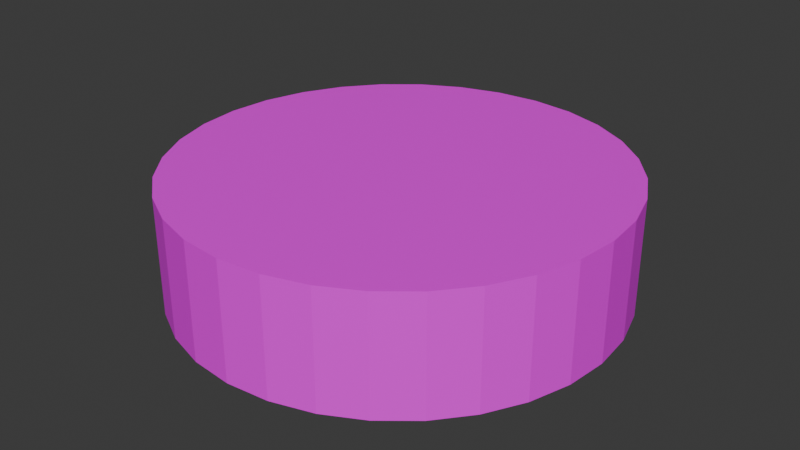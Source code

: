 # Source: wheel.blend  (saved by Blender 5.2.45; exported with 4.5.12 LTS)
import bpy
from mathutils import Matrix  # noqa: F401  (used for matrix-valued properties, if any)

bpy.ops.wm.read_factory_settings(use_empty=True)
scene = bpy.context.scene
scene.name = 'Scene'

# ---- collections
col_collection = bpy.data.collections.new('Collection'); scene.collection.children.link(col_collection)

# ---- images (referenced by path relative to the original .blend; pixels are not part of the script)
import os
ASSET_DIR = os.environ.get("B2B_ASSET_DIR", "")  # directory of the original .blend (textures are referenced by path, not embedded)
HERE = os.path.dirname(os.path.abspath(__file__))  # packed textures are extracted next to this script under _unpacked/

def load_image(name, relpath, width, height, colorspace="sRGB"):
    """Load a texture the original file referenced (path relative to the .blend, or extracted next to this script)."""
    p = next((c for c in (os.path.join(HERE, relpath), os.path.join(ASSET_DIR, relpath)) if relpath and os.path.exists(c)), "")
    if p:
        img = bpy.data.images.load(p, check_existing=True)
        img.name = name
    else:  # same state as the original file: an image datablock whose file is absent (Cycles renders it pink)
        img = bpy.data.images.new(name, width, height)
        img.source = "FILE"
        img.filepath = "//" + (relpath or name)
    img.colorspace_settings.name = colorspace
    return img
img_1t_png = load_image('1t.png', 'колесо/1t.png', 1024, 1024, 'sRGB')

# ---- materials (node trees are filled in below, after node groups)
mat_x = bpy.data.materials.new('Материал')

# ---- material node trees
mat_x.use_nodes = True; mat_x.node_tree.nodes.clear()
_N = mat_x.node_tree.nodes; _L = mat_x.node_tree.links
n0 = _N.new('ShaderNodeBsdfPrincipled'); n0.name = 'Принципиальный BSDF'; n0.location = (-200, 100)
n0.inputs[10].default_value = 0.005
n1 = _N.new('ShaderNodeOutputMaterial'); n1.name = 'Вывод материала'; n1.location = (200, 100)
n2 = _N.new('ShaderNodeTexImage'); n2.name = 'Текстура изображения'; n2.location = (-590, 44)
n2.image = img_1t_png
_L.new(n0.outputs[0], n1.inputs[0])
_L.new(n2.outputs[0], n0.inputs[0])
n1.is_active_output = True

# ---- world
world_world = bpy.data.worlds.new('World'); scene.world = world_world
world_world.use_nodes = True; world_world.node_tree.nodes.clear()
_N = world_world.node_tree.nodes; _L = world_world.node_tree.links
n0 = _N.new('ShaderNodeOutputWorld'); n0.name = 'World Output'; n0.location = (200, 100)
n1 = _N.new('ShaderNodeBackground'); n1.name = 'Background'; n1.location = (-200, 100)
n1.inputs[0].default_value = (0.05088, 0.05088, 0.05088, 1.0)
_L.new(n1.outputs[0], n0.inputs[0])
n0.is_active_output = True
world_world.color = (0.05088, 0.05088, 0.05088)
world_world.sun_shadow_jitter_overblur = 0.0

# ---- meshes
me_whell_1 = bpy.data.meshes.new('whell_1')
me_whell_1.from_pydata([(0.0, 1.0, -0.2638), (0.0, 1.0, 0.2638), (0.1951, 0.9808, -0.2638), (0.1951, 0.9808, 0.2638), (0.3827, 0.9239, -0.2638), (0.3827, 0.9239, 0.2638), (0.5556, 0.8315, -0.2638), (0.5556, 0.8315, 0.2638), (0.7071, 0.7071, -0.2638), (0.7071, 0.7071, 0.2638), (0.8315, 0.5556, -0.2638), (0.8315, 0.5556, 0.2638), (0.9239, 0.3827, -0.2638), (0.9239, 0.3827, 0.2638), (0.9808, 0.1951, -0.2638), (0.9808, 0.1951, 0.2638), (1.0, 0.0, -0.2638), (1.0, 0.0, 0.2638), (0.9808, -0.1951, -0.2638), (0.9808, -0.1951, 0.2638), (0.9239, -0.3827, -0.2638), (0.9239, -0.3827, 0.2638), (0.8315, -0.5556, -0.2638), (0.8315, -0.5556, 0.2638), (0.7071, -0.7071, -0.2638), (0.7071, -0.7071, 0.2638), (0.5556, -0.8315, -0.2638), (0.5556, -0.8315, 0.2638), (0.3827, -0.9239, -0.2638), (0.3827, -0.9239, 0.2638), (0.1951, -0.9808, -0.2638), (0.1951, -0.9808, 0.2638), (0.0, -1.0, -0.2638), (0.0, -1.0, 0.2638), (-0.1951, -0.9808, -0.2638), (-0.1951, -0.9808, 0.2638), (-0.3827, -0.9239, -0.2638), (-0.3827, -0.9239, 0.2638), (-0.5556, -0.8315, -0.2638), (-0.5556, -0.8315, 0.2638), (-0.7071, -0.7071, -0.2638), (-0.7071, -0.7071, 0.2638), (-0.8315, -0.5556, -0.2638), (-0.8315, -0.5556, 0.2638), (-0.9239, -0.3827, -0.2638), (-0.9239, -0.3827, 0.2638), (-0.9808, -0.1951, -0.2638), (-0.9808, -0.1951, 0.2638), (-1.0, 0.0, -0.2638), (-1.0, 0.0, 0.2638), (-0.9808, 0.1951, -0.2638), (-0.9808, 0.1951, 0.2638), (-0.9239, 0.3827, -0.2638), (-0.9239, 0.3827, 0.2638), (-0.8315, 0.5556, -0.2638), (-0.8315, 0.5556, 0.2638), (-0.7071, 0.7071, -0.2638), (-0.7071, 0.7071, 0.2638), (-0.5556, 0.8315, -0.2638), (-0.5556, 0.8315, 0.2638), (-0.3827, 0.9239, -0.2638), (-0.3827, 0.9239, 0.2638), (-0.1951, 0.9808, -0.2638), (-0.1951, 0.9808, 0.2638)], [], [(0, 1, 3, 2), (2, 3, 5, 4), (4, 5, 7, 6), (6, 7, 9, 8), (8, 9, 11, 10), (10, 11, 13, 12), (12, 13, 15, 14), (14, 15, 17, 16), (16, 17, 19, 18), (18, 19, 21, 20), (20, 21, 23, 22), (22, 23, 25, 24), (24, 25, 27, 26), (26, 27, 29, 28), (28, 29, 31, 30), (30, 31, 33, 32), (32, 33, 35, 34), (34, 35, 37, 36), (36, 37, 39, 38), (38, 39, 41, 40), (40, 41, 43, 42), (42, 43, 45, 44), (44, 45, 47, 46), (46, 47, 49, 48), (48, 49, 51, 50), (50, 51, 53, 52), (52, 53, 55, 54), (54, 55, 57, 56), (56, 57, 59, 58), (58, 59, 61, 60), (3, 1, 63, 61, 59, 57, 55, 53, 51, 49, 47, 45, 43, 41, 39, 37, 35, 33, 31, 29, 27, 25, 23, 21, 19, 17, 15, 13, 11, 9, 7, 5), (60, 61, 63, 62), (62, 63, 1, 0), (0, 2, 4, 6, 8, 10, 12, 14, 16, 18, 20, 22, 24, 26, 28, 30, 32, 34, 36, 38, 40, 42, 44, 46, 48, 50, 52, 54, 56, 58, 60, 62)])
_uv = me_whell_1.uv_layers.new(name='UVКарта')
_uv.uv.foreach_set('vector', [0.5, 0.3681, 0.5, 0.6319, 0.5975, 0.6319, 0.5975, 0.3681, 0.5975, 0.3681, 0.5975, 0.6319, 0.6913, 0.6319, 0.6913, 0.3681, 0.6913, 0.3681, 0.6913, 0.6319, 0.7778, 0.6319, 0.7778, 0.3681, 0.7778, 0.3681, 0.7778, 0.6319, 0.8536, 0.6319, 0.8536, 0.3681, 0.8536, 0.3681, 0.8536, 0.6319, 0.7778, 0.6319, 0.7778, 0.3681, 0.7778, 0.3681, 0.7778, 0.6319, 0.6913, 0.6319, 0.6913, 0.3681, 0.6913, 0.3681, 0.6913, 0.6319, 0.5975, 0.6319, 0.5975, 0.3681, 0.5975, 0.3681, 0.5975, 0.6319, 0.5, 0.6319, 0.5, 0.3681, 0.5, 0.3681, 0.5, 0.6319, 0.4025, 0.6319, 0.4025, 0.3681, 0.4025, 0.3681, 0.4025, 0.6319, 0.3087, 0.6319, 0.3087, 0.3681, 0.3087, 0.3681, 0.3087, 0.6319, 0.2222, 0.6319, 0.2222, 0.3681, 0.2222, 0.3681, 0.2222, 0.6319, 0.1464, 0.6319, 0.1464, 0.3681, 0.8536, 0.3681, 0.8536, 0.6319, 0.7778, 0.6319, 0.7778, 0.3681, 0.7778, 0.3681, 0.7778, 0.6319, 0.6913, 0.6319, 0.6913, 0.3681, 0.6913, 0.3681, 0.6913, 0.6319, 0.5975, 0.6319, 0.5975, 0.3681, 0.5975, 0.3681, 0.5975, 0.6319, 0.5, 0.6319, 0.5, 0.3681, 0.5, 0.3681, 0.5, 0.6319, 0.4025, 0.6319, 0.4025, 0.3681, 0.4025, 0.3681, 0.4025, 0.6319, 0.3087, 0.6319, 0.3087, 0.3681, 0.3087, 0.3681, 0.3087, 0.6319, 0.2222, 0.6319, 0.2222, 0.3681, 0.2222, 0.3681, 0.2222, 0.6319, 0.1464, 0.6319, 0.1464, 0.3681, 0.1464, 0.3681, 0.1464, 0.6319, 0.2222, 0.6319, 0.2222, 0.3681, 0.2222, 0.3681, 0.2222, 0.6319, 0.3087, 0.6319, 0.3087, 0.3681, 0.3087, 0.3681, 0.3087, 0.6319, 0.4025, 0.6319, 0.4025, 0.3681, 0.4025, 0.3681, 0.4025, 0.6319, 0.5, 0.6319, 0.5, 0.3681, 0.5, 0.3681, 0.5, 0.6319, 0.5975, 0.6319, 0.5975, 0.3681, 0.5975, 0.3681, 0.5975, 0.6319, 0.6913, 0.6319, 0.6913, 0.3681, 0.6913, 0.3681, 0.6913, 0.6319, 0.7778, 0.6319, 0.7778, 0.3681, 0.7778, 0.3681, 0.7778, 0.6319, 0.8536, 0.6319, 0.8536, 0.3681, 0.1464, 0.3681, 0.1464, 0.6319, 0.2222, 0.6319, 0.2222, 0.3681, 0.2222, 0.3681, 0.2222, 0.6319, 0.3087, 0.6319, 0.3087, 0.3681, 0.5975, 0.9904, 0.5, 1.0, 0.4025, 0.9904, 0.3087, 0.9619, 0.2222, 0.9157, 0.1464, 0.8536, 0.08427, 0.7778, 0.03806, 0.6913, 0.009607, 0.5975, 0.0, 0.5, 0.009607, 0.4025, 0.03806, 0.3087, 0.08427, 0.2222, 0.1464, 0.1464, 0.2222, 0.08427, 0.3087, 0.03806, 0.4025, 0.009607, 0.5, 0.0, 0.5975, 0.009607, 0.6913, 0.03806, 0.7778, 0.08427, 0.8536, 0.1464, 0.9157, 0.2222, 0.9619, 0.3087, 0.9904, 0.4025, 1.0, 0.5, 0.9904, 0.5975, 0.9619, 0.6913, 0.9157, 0.7778, 0.8536, 0.8536, 0.7778, 0.9157, 0.6913, 0.9619, 0.3087, 0.3681, 0.3087, 0.6319, 0.4025, 0.6319, 0.4025, 0.3681, 0.4025, 0.3681, 0.4025, 0.6319, 0.5, 0.6319, 0.5, 0.3681, 0.5, 1.0, 0.5975, 0.9904, 0.6913, 0.9619, 0.7778, 0.9157, 0.8536, 0.8536, 0.9157, 0.7778, 0.9619, 0.6913, 0.9904, 0.5975, 1.0, 0.5, 0.9904, 0.4025, 0.9619, 0.3087, 0.9157, 0.2222, 0.8536, 0.1464, 0.7778, 0.08427, 0.6913, 0.03806, 0.5975, 0.009607, 0.5, 0.0, 0.4025, 0.009607, 0.3087, 0.03806, 0.2222, 0.08427, 0.1464, 0.1464, 0.08427, 0.2222, 0.03806, 0.3087, 0.009607, 0.4025, 0.0, 0.5, 0.009607, 0.5975, 0.03806, 0.6913, 0.08427, 0.7778, 0.1464, 0.8536, 0.2222, 0.9157, 0.3087, 0.9619, 0.4025, 0.9904])
me_whell_1.materials.append(mat_x)
me_whell_1.update()

# ---- objects
ob_whell_1 = bpy.data.objects.new('whell_1', me_whell_1)

# ---- transforms, parenting, visibility, modifiers, constraints
ob_whell_1.location = (0.0, 0.0, 0.0)

# ---- collection membership
col_collection.objects.link(ob_whell_1)

# ---- scene / render settings (as saved in the file)
scene.frame_start = 1; scene.frame_end = 250; scene.frame_set(1)
scene.render.engine = 'BLENDER_EEVEE_NEXT'
scene.render.bake_bias = 0.0
scene.render.bake_samples = 0
scene.render.compositor_device = 'GPU'
scene.eevee.use_volume_custom_range = False
scene.eevee.fast_gi_thickness_near = 0.1
scene.eevee.fast_gi_thickness_far = 0.0
scene.eevee.ray_tracing_options.screen_trace_thickness = 0.1
bpy.context.view_layer.update()

# ---- added for rendering (the .blend has no active camera and no usable light): camera, sun
cam_auto = bpy.data.cameras.new('AutoCamera')
cam_auto.lens = 50.0
cam_auto.sensor_width = 36.0
cam_auto.clip_end = 1000.0
ob_auto_camera = bpy.data.objects.new('AutoCamera', cam_auto)
scene.collection.objects.link(ob_auto_camera)
ob_auto_camera.location = (2.66207, -3.19449, 2.12966)
ob_auto_camera.rotation_euler = (1.09748, -7.21219e-08, 0.694738)
scene.camera = ob_auto_camera
light_auto_sun = bpy.data.lights.new('AutoSun', 'SUN')
light_auto_sun.energy = 3.0
light_auto_sun.angle = 0.0523599
ob_auto_sun = bpy.data.objects.new('AutoSun', light_auto_sun)
scene.collection.objects.link(ob_auto_sun)
ob_auto_sun.rotation_euler = (0.872665, 0.174533, 0.523599)
bpy.context.view_layer.update()
